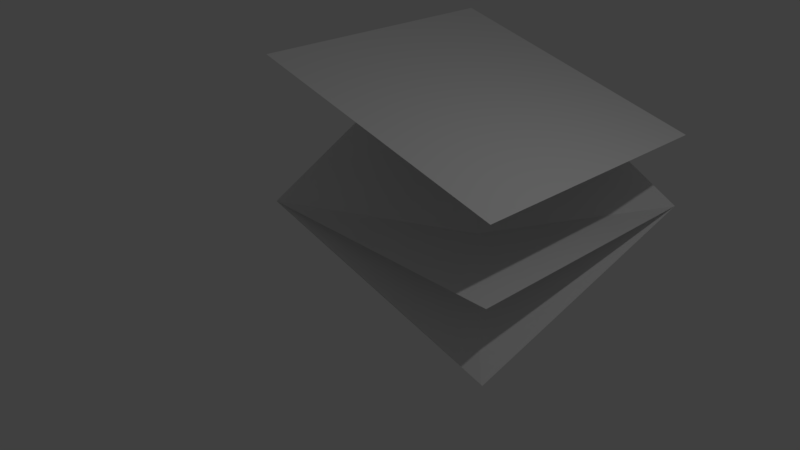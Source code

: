 # Source: 28deg-15to28-edittttttttttttt.blend  (saved by Blender 2.78.0; exported with 4.5.12 LTS)
import bpy
from mathutils import Matrix  # noqa: F401  (used for matrix-valued properties, if any)

bpy.ops.wm.read_factory_settings(use_empty=True)
scene = bpy.context.scene
scene.name = 'Scene'

# ---- collections
col_collection_1 = bpy.data.collections.new('Collection 1'); scene.collection.children.link(col_collection_1)

# ---- materials (node trees are filled in below, after node groups)
mat_material = bpy.data.materials.new('Material')
mat_material.alpha_threshold = 0.0
mat_material.use_transparent_shadow = False
mat_material.roughness = 0.5
mat_material.line_color = (0.0, 0.0, 0.0, 1.0)
mat_material_002 = bpy.data.materials.new('Material.002')
mat_material_002.alpha_threshold = 0.0
mat_material_002.use_transparent_shadow = False
mat_material_002.roughness = 0.5
mat_material_002.line_color = (0.0, 0.0, 0.0, 1.0)

# ---- material node trees

# ---- world
world_world = bpy.data.worlds.new('World'); scene.world = world_world
world_world.color = (0.05088, 0.05088, 0.05088)
world_world.use_sun_shadow = False
world_world.sun_shadow_jitter_overblur = 0.0
world_world.cycles.sampling_method = 'MANUAL'

# ---- cameras
cam_camera = bpy.data.cameras.new('Camera')
cam_camera.clip_end = 100.0
cam_camera.lens = 35.0
cam_camera.sensor_width = 32.0
cam_camera.sensor_height = 18.0
cam_camera.ortho_scale = 7.314
cam_camera.dof.focus_distance = 0.0
cam_camera.dof.aperture_fstop = 128.0

# ---- lights
light_lamp = bpy.data.lights.new('Lamp', 'POINT')
light_lamp.transmission_factor = 0.0
light_lamp.cutoff_distance = 30.0
light_lamp.energy = 100.0
light_lamp.shadow_buffer_clip_start = 1.001
light_lamp.shadow_soft_size = 0.1
light_lamp.shadow_maximum_resolution = 0.006
light_lamp.use_absolute_resolution = True

# ---- meshes
me_plane_003 = bpy.data.meshes.new('Plane.003')
me_plane_003.from_pydata([(-2.0, -2.0, 0.0), (2.0, -2.0, 0.0), (-2.0, 2.0, 0.0), (2.0, 2.0, 0.0)], [], [(0, 1, 3, 2)])
me_plane_003.use_remesh_preserve_volume = False
me_plane_003.use_remesh_preserve_attributes = False
me_plane_003.use_mirror_vertex_groups = False
me_plane_003.update()
me_cube = bpy.data.meshes.new('Cube')
me_cube.from_pydata([(2.0, 1.192e-07, -1.0), (2.0, 4.0, 0.07174), (-2.0, 1.192e-07, 0.07174), (-1.999, 4.0, 2.211), (1.982, 1.192e-07, -0.9904)], [], [(2, 4, 3), (3, 4, 0, 1)])
me_cube.materials.append(mat_material)
me_cube.use_remesh_preserve_volume = False
me_cube.use_remesh_preserve_attributes = False
me_cube.use_mirror_vertex_groups = False
me_cube.update()
me_cube_002 = bpy.data.meshes.new('Cube.002')
me_cube_002.from_pydata([(2.0, 1.192e-07, -1.0), (2.0, 4.0, -1.0), (-2.0, 1.192e-07, 0.07174), (-2.0, 4.0, 0.07174)], [], [(2, 0, 1, 3)])
me_cube_002.materials.append(mat_material_002)
me_cube_002.use_remesh_preserve_volume = False
me_cube_002.use_remesh_preserve_attributes = False
me_cube_002.use_mirror_vertex_groups = False
me_cube_002.update()

# ---- objects
ob_plane = bpy.data.objects.new('Plane', me_plane_003)
ob_cube = bpy.data.objects.new('Cube', me_cube)
ob_lamp = bpy.data.objects.new('Lamp', light_lamp)
ob_camera = bpy.data.objects.new('Camera', cam_camera)
ob_cube_001 = bpy.data.objects.new('Cube.001', me_cube_002)

# ---- transforms, parenting, visibility, modifiers, constraints
ob_plane.location = (0.0003622, 2.0, 0.07174)
ob_plane.lineart.crease_threshold = 0.0
ob_cube.location = (0.0, 0.0, 0.0)
ob_cube.lock_rotations_4d = False
ob_cube.empty_display_type = 'ARROWS'
ob_cube.lineart.crease_threshold = 0.0
ob_lamp.location = (4.076, 1.005, 5.904)
ob_lamp.rotation_euler = (0.6503, 0.05522, 1.866)
ob_lamp.lock_rotations_4d = False
ob_lamp.empty_display_type = 'ARROWS'
ob_lamp.color = (0.0, 0.0, 0.0, 0.0)
ob_lamp.lineart.crease_threshold = 0.0
ob_camera.location = (7.481, -6.508, 5.344)
ob_camera.rotation_euler = (1.109, 0.0, 0.8149)
ob_camera.lock_rotations_4d = False
ob_camera.empty_display_type = 'ARROWS'
ob_camera.color = (0.0, 0.0, 0.0, 0.0)
ob_camera.display_type = 'WIRE'
ob_camera.lineart.crease_threshold = 0.0
ob_cube_001.location = (0.0003557, 0.0, 2.14)
ob_cube_001.lock_rotations_4d = False
ob_cube_001.empty_display_type = 'ARROWS'
ob_cube_001.lineart.crease_threshold = 0.0

# ---- collection membership
col_collection_1.objects.link(ob_plane)
col_collection_1.objects.link(ob_cube)
col_collection_1.objects.link(ob_lamp)
col_collection_1.objects.link(ob_camera)
col_collection_1.objects.link(ob_cube_001)

# ---- scene / render settings (as saved in the file)
scene.camera = ob_camera
scene.frame_start = 1; scene.frame_end = 250; scene.frame_set(1)
scene.render.engine = 'BLENDER_EEVEE_NEXT'
scene.render.resolution_percentage = 50
scene.render.dither_intensity = 0.0
scene.cycles.use_denoising = False
scene.cycles.samples = 128
scene.cycles.sampling_pattern = 'TABULATED_SOBOL'
scene.cycles.light_sampling_threshold = 0.0
scene.cycles.use_adaptive_sampling = False
scene.cycles.use_light_tree = False
scene.cycles.blur_glossy = 0.0
scene.cycles.sample_clamp_indirect = 0.0
scene.view_settings.view_transform = 'Standard'
bpy.context.view_layer.update()
